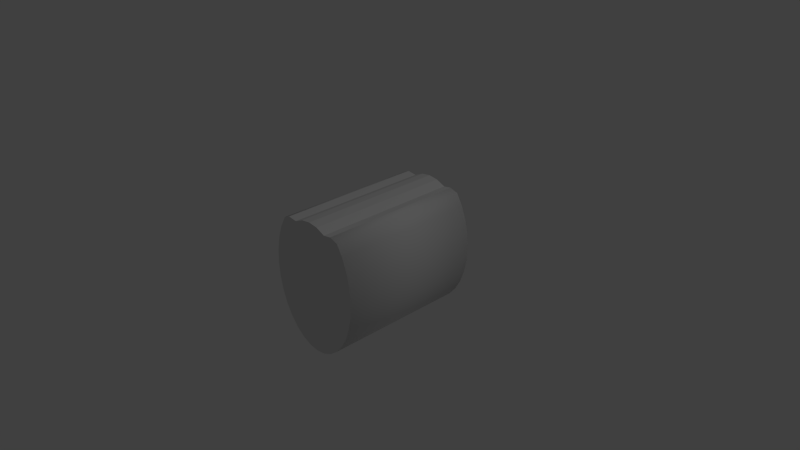 # Source: t2.blend  (saved by Blender 2.67.0; exported with 4.5.12 LTS)
import bpy
from mathutils import Matrix  # noqa: F401  (used for matrix-valued properties, if any)

bpy.ops.wm.read_factory_settings(use_empty=True)
scene = bpy.context.scene
scene.name = 'Scene'

# ---- collections
col_collection_1 = bpy.data.collections.new('Collection 1'); scene.collection.children.link(col_collection_1)

# ---- materials (node trees are filled in below, after node groups)
mat_material_004 = bpy.data.materials.new('Material.004')
mat_material_004.alpha_threshold = 0.0
mat_material_004.use_transparent_shadow = False
mat_material_004.roughness = 0.5
mat_material_004.line_color = (0.0, 0.0, 0.0, 1.0)

# ---- material node trees

# ---- world
world_world = bpy.data.worlds.new('World'); scene.world = world_world
world_world.color = (0.05088, 0.05088, 0.05088)
world_world.use_sun_shadow = False
world_world.sun_shadow_jitter_overblur = 0.0
world_world.cycles.sampling_method = 'MANUAL'
world_world.cycles.sample_map_resolution = 256

# ---- cameras
cam_camera = bpy.data.cameras.new('Camera')
cam_camera.clip_end = 100.0
cam_camera.lens = 35.0
cam_camera.sensor_width = 32.0
cam_camera.sensor_height = 18.0
cam_camera.ortho_scale = 7.314
cam_camera.dof.focus_distance = 0.0
cam_camera.dof.aperture_fstop = 128.0

# ---- lights
light_lamp = bpy.data.lights.new('Lamp', 'POINT')
light_lamp.transmission_factor = 0.0
light_lamp.cutoff_distance = 30.0
light_lamp.energy = 100.0
light_lamp.shadow_buffer_clip_start = 1.001
light_lamp.shadow_soft_size = 0.1
light_lamp.shadow_maximum_resolution = 0.006
light_lamp.use_absolute_resolution = True
light_lamp.cycles.use_multiple_importance_sampling = False

# ---- meshes
me_cylinder = bpy.data.meshes.new('Cylinder')
me_cylinder.from_pydata([(0.01118, 1.0, 0.8032), (0.01118, -1.0, 0.8032), (0.1474, 1.0, 0.784), (0.1474, -1.0, 0.784), (0.2784, 1.0, 0.7271), (0.2784, -1.0, 0.7271), (0.3919, 1.0, 0.7448), (0.3919, -1.0, 0.7448), (0.5119, 1.0, 0.7071), (0.5119, -1.0, 0.7071), (0.5987, 1.0, 0.5556), (0.5987, -1.0, 0.5556), (0.6633, 1.0, 0.3827), (0.6633, -1.0, 0.3827), (0.703, 1.0, 0.1951), (0.703, -1.0, 0.1951), (0.703, 1.0, -0.1951), (0.703, -1.0, -0.1951), (0.6633, 1.0, -0.3827), (0.6633, -1.0, -0.3827), (0.5987, 1.0, -0.5556), (0.5987, -1.0, -0.5556), (0.5119, 1.0, -0.7071), (0.5119, -1.0, -0.7071), (0.406, 1.0, -0.8315), (0.406, -1.0, -0.8315), (0.2853, 1.0, -0.9239), (0.2853, -1.0, -0.9239), (0.1543, 1.0, -0.9808), (0.1543, -1.0, -0.9808), (0.01803, 1.0, -1.0), (0.01803, -1.0, -1.0), (-0.1182, 1.0, -0.9808), (-0.1182, -1.0, -0.9808), (-0.2492, 1.0, -0.9239), (-0.2492, -1.0, -0.9239), (-0.37, 1.0, -0.8315), (-0.37, -1.0, -0.8315), (-0.4758, 1.0, -0.7071), (-0.4758, -1.0, -0.7071), (-0.5627, 1.0, -0.5556), (-0.5627, -1.0, -0.5556), (-0.6272, 1.0, -0.3827), (-0.6272, -1.0, -0.3827), (-0.6669, 1.0, -0.1951), (-0.6669, -1.0, -0.1951), (-0.6804, 1.0, 1.606e-06), (-0.6804, -1.0, 3.26e-07), (-0.6669, 1.0, 0.1951), (-0.6669, -1.0, 0.1951), (-0.6272, 1.0, 0.3827), (-0.6272, -1.0, 0.3827), (-0.5627, 1.0, 0.5556), (-0.5627, -1.0, 0.5556), (-0.4758, 1.0, 0.7071), (-0.4758, -1.0, 0.7071), (-0.3841, 1.0, 0.7448), (-0.3841, -1.0, 0.7448), (-0.2561, 1.0, 0.7271), (-0.2561, -1.0, 0.7271), (-0.1251, 1.0, 0.784), (-0.1251, -1.0, 0.784), (0.7164, 1.0, 7.152e-07), (0.7164, -1.0, -5.643e-07)], [], [(0, 1, 3, 2), (2, 3, 5, 4), (4, 5, 7, 6), (6, 7, 9, 8), (8, 9, 11, 10), (10, 11, 13, 12), (12, 13, 15, 14), (15, 63, 62, 14), (62, 63, 17, 16), (16, 17, 19, 18), (18, 19, 21, 20), (20, 21, 23, 22), (22, 23, 25, 24), (24, 25, 27, 26), (26, 27, 29, 28), (28, 29, 31, 30), (30, 31, 33, 32), (32, 33, 35, 34), (34, 35, 37, 36), (36, 37, 39, 38), (38, 39, 41, 40), (40, 41, 43, 42), (42, 43, 45, 44), (44, 45, 47, 46), (46, 47, 49, 48), (48, 49, 51, 50), (50, 51, 53, 52), (52, 53, 55, 54), (54, 55, 57, 56), (56, 57, 59, 58), (3, 1, 61, 59, 57, 55, 53, 51, 49, 47, 45, 43, 41, 39, 37, 35, 33, 31, 29, 27, 25, 23, 21, 19, 17, 63, 15, 13, 11, 9, 7, 5), (60, 61, 1, 0), (58, 59, 61, 60), (0, 2, 4, 6, 8, 10, 12, 14, 62, 16, 18, 20, 22, 24, 26, 28, 30, 32, 34, 36, 38, 40, 42, 44, 46, 48, 50, 52, 54, 56, 58, 60)])
me_cylinder.polygons.foreach_set('use_smooth', [0, 0, 0, 1, 1, 1, 1, 1, 1, 1, 1, 1, 1, 1, 1, 1, 1, 1, 1, 1, 1, 1, 1, 1, 1, 1, 1, 1, 1, 0, 0, 0, 0, 1])
_uv = me_cylinder.uv_layers.new(name='UVMap')
_uv.uv.foreach_set('vector', [0.8183, 0.4829, 0.8169, 0.01432, 0.848, 0.01423, 0.8495, 0.4828, 0.8495, 0.4828, 0.848, 0.01423, 0.8769, 0.01414, 0.8783, 0.4827, 0.8783, 0.4827, 0.8769, 0.01414, 0.9038, 0.01406, 0.9052, 0.4826, 0.8594, 0.5113, 0.8608, 0.9799, 0.836, 0.9799, 0.8346, 0.5114, 0.8346, 0.5114, 0.836, 0.9799, 0.8042, 0.98, 0.8028, 0.5115, 0.8028, 0.5115, 0.8042, 0.98, 0.7666, 0.9802, 0.7652, 0.5116, 0.7652, 0.5116, 0.7666, 0.9802, 0.7247, 0.9803, 0.7233, 0.5117, 0.6952, 0.2588, 0.3391, 0.4841, 0.3343, 0.1658, 0.7247, 0.9803, 0.3391, 0.4841, 0.3406, 0.9526, 0.2949, 0.9528, 0.2935, 0.4842, 0.2935, 0.4842, 0.2949, 0.9528, 0.2501, 0.9529, 0.2486, 0.4843, 0.2486, 0.4843, 0.2501, 0.9529, 0.2077, 0.953, 0.2062, 0.4845, 0.2062, 0.4845, 0.2077, 0.953, 0.1694, 0.9532, 0.1679, 0.4846, 0.1679, 0.4846, 0.1694, 0.9532, 0.1367, 0.9533, 0.1352, 0.4847, 0.1352, 0.4847, 0.1367, 0.9533, 0.1108, 0.9533, 0.1093, 0.4848, 0.3701, 0.9535, 0.3687, 0.4849, 0.395, 0.4848, 0.3965, 0.9534, 0.3965, 0.9534, 0.395, 0.4848, 0.4248, 0.4847, 0.4262, 0.9533, 0.4262, 0.9533, 0.4248, 0.4847, 0.4568, 0.4846, 0.4582, 0.9532, 0.4582, 0.9532, 0.4568, 0.4846, 0.4899, 0.4845, 0.4913, 0.9531, 0.4913, 0.9531, 0.4899, 0.4845, 0.5227, 0.4844, 0.5241, 0.953, 0.5241, 0.953, 0.5227, 0.4844, 0.554, 0.4843, 0.5555, 0.9529, 0.5555, 0.9529, 0.554, 0.4843, 0.5827, 0.4842, 0.5841, 0.9528, 0.5841, 0.9528, 0.5827, 0.4842, 0.6075, 0.4842, 0.609, 0.9527, 0.609, 0.9527, 0.6075, 0.4842, 0.6276, 0.4841, 0.629, 0.9527, 0.629, 0.9527, 0.6276, 0.4841, 0.6422, 0.4841, 0.6436, 0.9526, 0.8904, 0.9802, 0.8889, 0.5116, 0.8975, 0.5116, 0.899, 0.9801, 0.899, 0.9801, 0.8975, 0.5116, 0.9121, 0.5115, 0.9135, 0.9801, 0.9135, 0.9801, 0.9121, 0.5115, 0.9319, 0.5115, 0.9334, 0.98, 0.9334, 0.98, 0.9319, 0.5115, 0.9564, 0.5114, 0.9578, 0.98, 0.9578, 0.98, 0.9564, 0.5114, 0.9845, 0.5113, 0.9859, 0.9799, 0.7247, 0.4832, 0.7233, 0.01461, 0.7526, 0.01452, 0.754, 0.4831, 0.5517, 0.4536, 0.5196, 0.456, 0.488, 0.4493, 0.4583, 0.4339, 0.4281, 0.436, 0.4053, 0.4053, 0.3874, 0.3685, 0.3751, 0.3271, 0.3687, 0.2826, 0.3687, 0.2368, 0.3749, 0.1914, 0.3871, 0.1482, 0.405, 0.1088, 0.4277, 0.07472, 0.4544, 0.04732, 0.484, 0.02763, 0.5156, 0.0164, 0.5477, 0.01406, 0.5793, 0.0207, 0.609, 0.03607, 0.6358, 0.05958, 0.6585, 0.09032, 0.6764, 0.1271, 0.6888, 0.1686, 0.6951, 0.213, 0.6952, 0.2588, 0.689, 0.3042, 0.6767, 0.3475, 0.6589, 0.3869, 0.6362, 0.4209, 0.6095, 0.4483, 0.5832, 0.4424, 0.7861, 0.483, 0.7846, 0.01442, 0.8169, 0.01432, 0.8183, 0.4829, 0.754, 0.4831, 0.7526, 0.01452, 0.7846, 0.01442, 0.7861, 0.483, 0.1649, 0.01406, 0.1971, 0.0164, 0.2286, 0.02763, 0.2549, 0.02171, 0.2816, 0.04911, 0.3043, 0.08316, 0.3221, 0.1225, 0.3343, 0.1658, 0.3406, 0.2112, 0.3405, 0.257, 0.3342, 0.3015, 0.3218, 0.3429, 0.3039, 0.3797, 0.2811, 0.4104, 0.2544, 0.4339, 0.2247, 0.4493, 0.1931, 0.456, 0.161, 0.4536, 0.1294, 0.4424, 0.09975, 0.4227, 0.07305, 0.3953, 0.05035, 0.3612, 0.03253, 0.3218, 0.02028, 0.2786, 0.01406, 0.2332, 0.01411, 0.1874, 0.02044, 0.1429, 0.03279, 0.1015, 0.0507, 0.06471, 0.07347, 0.03397, 0.1037, 0.03607, 0.1334, 0.0207])
me_cylinder.materials.append(mat_material_004)
me_cylinder.use_remesh_preserve_volume = False
me_cylinder.use_remesh_preserve_attributes = False
me_cylinder.use_mirror_vertex_groups = False
me_cylinder.update()

# ---- objects
ob_cylinder = bpy.data.objects.new('Cylinder', me_cylinder)
ob_lamp = bpy.data.objects.new('Lamp', light_lamp)
ob_camera = bpy.data.objects.new('Camera', cam_camera)

# ---- transforms, parenting, visibility, modifiers, constraints
ob_cylinder.location = (0.0, 0.0, 0.0)
ob_cylinder.lineart.crease_threshold = 0.0
ob_lamp.location = (4.076, 1.005, 5.904)
ob_lamp.rotation_euler = (0.6503, 0.05522, 1.866)
ob_lamp.lock_rotations_4d = False
ob_lamp.empty_display_type = 'ARROWS'
ob_lamp.color = (0.0, 0.0, 0.0, 0.0)
ob_lamp.lineart.crease_threshold = 0.0
ob_camera.location = (7.481, -6.508, 5.344)
ob_camera.rotation_euler = (1.109, 0.01082, 0.8149)
ob_camera.lock_rotations_4d = False
ob_camera.empty_display_type = 'ARROWS'
ob_camera.color = (0.0, 0.0, 0.0, 0.0)
ob_camera.display_type = 'WIRE'
ob_camera.lineart.crease_threshold = 0.0

# ---- collection membership
col_collection_1.objects.link(ob_cylinder)
col_collection_1.objects.link(ob_lamp)
col_collection_1.objects.link(ob_camera)

# ---- scene / render settings (as saved in the file)
scene.camera = ob_camera
scene.frame_start = 1; scene.frame_end = 250; scene.frame_set(0)
scene.render.engine = 'BLENDER_EEVEE_NEXT'
scene.render.image_settings.color_mode = 'RGB'
scene.render.image_settings.compression = 90
scene.render.resolution_percentage = 50
scene.render.dither_intensity = 0.0
scene.cycles.use_denoising = False
scene.cycles.samples = 10
scene.cycles.sampling_pattern = 'TABULATED_SOBOL'
scene.cycles.light_sampling_threshold = 0.0
scene.cycles.use_adaptive_sampling = False
scene.cycles.use_light_tree = False
scene.cycles.blur_glossy = 0.0
scene.cycles.volume_bounces = 1
scene.cycles.pixel_filter_type = 'GAUSSIAN'
scene.cycles.sample_clamp_indirect = 0.0
scene.view_settings.view_transform = 'Standard'
bpy.context.view_layer.update()
